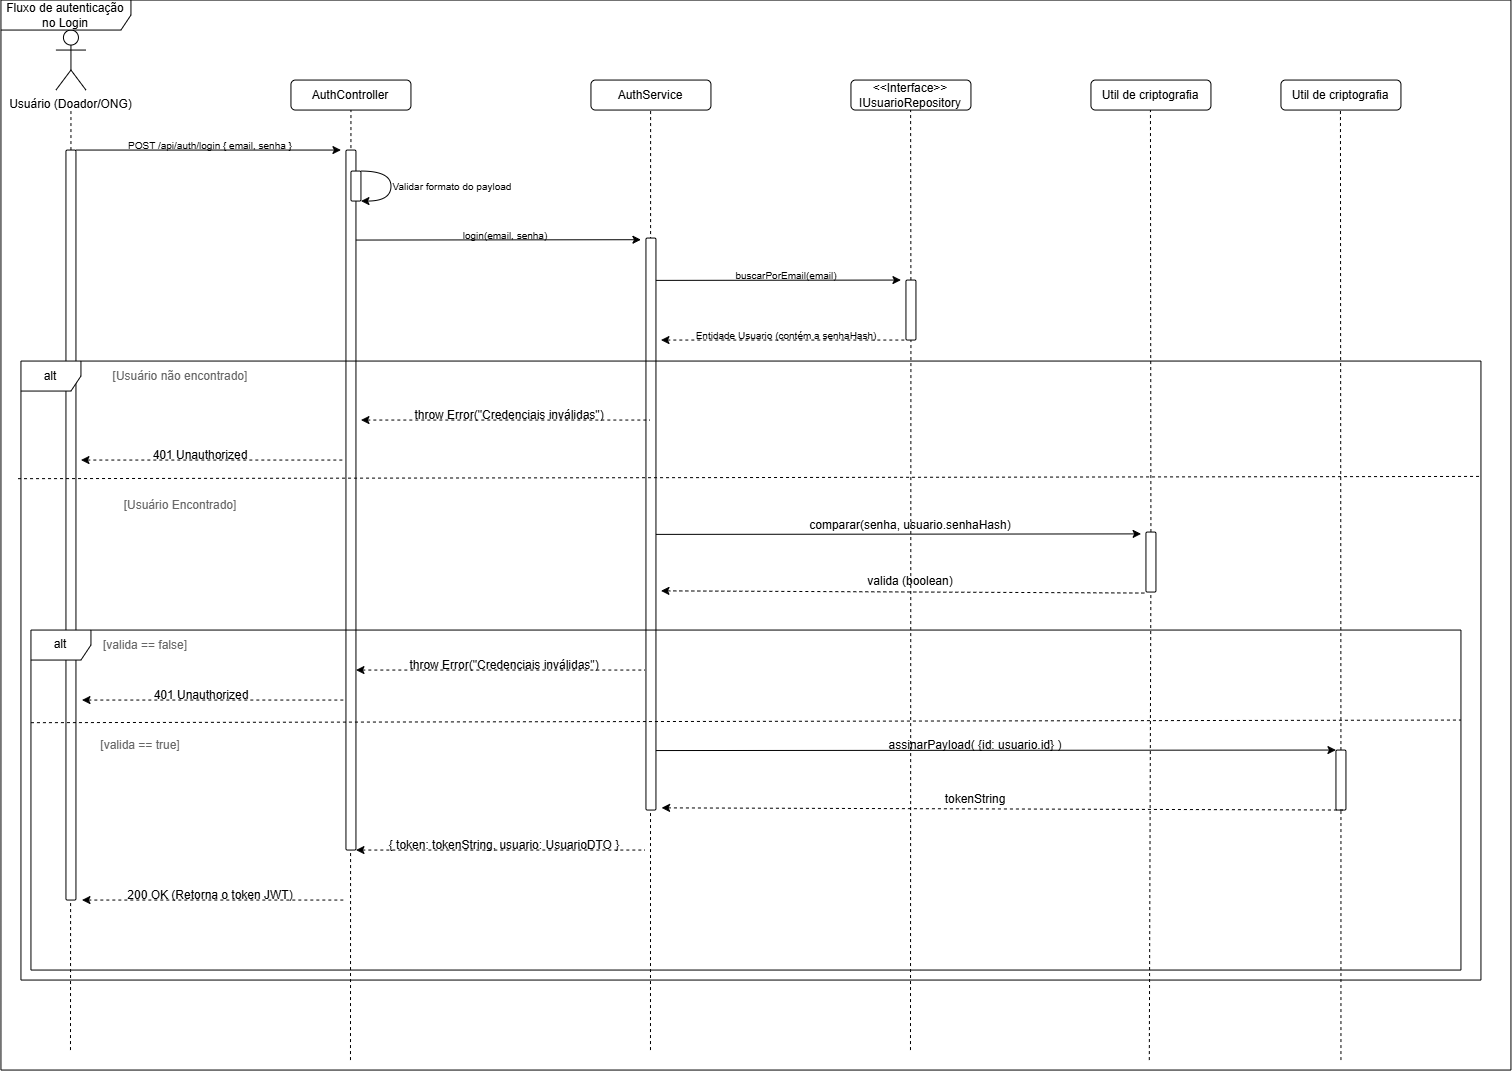

The diagram above was exported from draw.io. Its source (the exported page's mxGraphModel, read from the mxfile embedded in the PNG):
<mxGraphModel dx="975" dy="580" grid="1" gridSize="10" guides="1" tooltips="1" connect="1" arrows="1" fold="1" page="1" pageScale="1" pageWidth="827" pageHeight="1169" background="light-dark(#ffffff, #121212)" math="0" shadow="0">
  <root>
    <mxCell id="0" />
    <mxCell id="1" parent="0" />
    <mxCell id="d9dDypejsobzlQBuBHGn-1" parent="1" style="shape=umlActor;verticalLabelPosition=bottom;verticalAlign=top;html=1;" value="Usuário (Doador/ONG)" vertex="1">
      <mxGeometry height="60" width="30" x="65" y="60" as="geometry" />
    </mxCell>
    <mxCell id="d9dDypejsobzlQBuBHGn-2" edge="1" parent="1" source="d9dDypejsobzlQBuBHGn-5" style="endArrow=none;dashed=1;html=1;rounded=0;" value="">
      <mxGeometry height="50" relative="1" width="50" as="geometry">
        <mxPoint x="80" y="780" as="sourcePoint" />
        <mxPoint x="80" y="140" as="targetPoint" />
      </mxGeometry>
    </mxCell>
    <mxCell id="d9dDypejsobzlQBuBHGn-3" parent="1" style="rounded=1;whiteSpace=wrap;html=1;" value="AuthController" vertex="1">
      <mxGeometry height="30" width="120" x="300" y="110" as="geometry" />
    </mxCell>
    <mxCell id="d9dDypejsobzlQBuBHGn-4" edge="1" parent="1" style="endArrow=none;dashed=1;html=1;rounded=0;" value="">
      <mxGeometry height="50" relative="1" width="50" as="geometry">
        <mxPoint x="359.53" y="1090" as="sourcePoint" />
        <mxPoint x="360" y="140" as="targetPoint" />
      </mxGeometry>
    </mxCell>
    <mxCell id="d9dDypejsobzlQBuBHGn-6" edge="1" parent="1" style="endArrow=none;dashed=1;html=1;rounded=0;" target="d9dDypejsobzlQBuBHGn-5" value="">
      <mxGeometry height="50" relative="1" width="50" as="geometry">
        <mxPoint x="79.53" y="1080" as="sourcePoint" />
        <mxPoint x="80" y="140" as="targetPoint" />
      </mxGeometry>
    </mxCell>
    <mxCell id="d9dDypejsobzlQBuBHGn-5" parent="1" style="rounded=1;whiteSpace=wrap;html=1;" value="" vertex="1">
      <mxGeometry height="750" width="10" x="75" y="180" as="geometry" />
    </mxCell>
    <mxCell id="d9dDypejsobzlQBuBHGn-7" parent="1" style="rounded=1;whiteSpace=wrap;html=1;" value="" vertex="1">
      <mxGeometry height="700" width="10" x="355" y="180" as="geometry" />
    </mxCell>
    <mxCell id="d9dDypejsobzlQBuBHGn-8" edge="1" parent="1" source="d9dDypejsobzlQBuBHGn-5" style="endArrow=classic;html=1;rounded=0;exitX=1;exitY=0;exitDx=0;exitDy=0;" value="">
      <mxGeometry height="50" relative="1" width="50" as="geometry">
        <mxPoint x="340" y="310" as="sourcePoint" />
        <mxPoint x="350" y="180" as="targetPoint" />
      </mxGeometry>
    </mxCell>
    <mxCell id="d9dDypejsobzlQBuBHGn-9" parent="1" style="text;html=1;whiteSpace=wrap;strokeColor=none;fillColor=none;align=center;verticalAlign=middle;rounded=0;" value="&lt;font style=&quot;font-size: 10px;&quot;&gt;POST /api/auth/login { email, senha }&lt;/font&gt;" vertex="1">
      <mxGeometry height="30" width="190" x="125" y="160" as="geometry" />
    </mxCell>
    <mxCell id="d9dDypejsobzlQBuBHGn-10" parent="1" style="rounded=1;whiteSpace=wrap;html=1;" value="" vertex="1">
      <mxGeometry height="30" width="10" x="360" y="201" as="geometry" />
    </mxCell>
    <mxCell id="d9dDypejsobzlQBuBHGn-11" edge="1" parent="1" source="d9dDypejsobzlQBuBHGn-10" style="curved=1;endArrow=classic;html=1;rounded=0;exitX=1;exitY=0;exitDx=0;exitDy=0;entryX=1;entryY=1;entryDx=0;entryDy=0;edgeStyle=orthogonalEdgeStyle;innerLoopWaypoints=1;" target="d9dDypejsobzlQBuBHGn-10" value="">
      <mxGeometry height="50" relative="1" width="50" as="geometry">
        <Array as="points">
          <mxPoint x="400" y="201" />
          <mxPoint x="400" y="231" />
        </Array>
        <mxPoint x="380" y="260" as="sourcePoint" />
        <mxPoint x="430" y="210" as="targetPoint" />
      </mxGeometry>
    </mxCell>
    <mxCell id="d9dDypejsobzlQBuBHGn-12" parent="1" style="text;html=1;whiteSpace=wrap;strokeColor=none;fillColor=none;align=center;verticalAlign=middle;rounded=0;" value="&lt;font style=&quot;font-size: 10px;&quot;&gt;Validar formato do payload&lt;/font&gt;" vertex="1">
      <mxGeometry height="30" width="130" x="397" y="201" as="geometry" />
    </mxCell>
    <mxCell id="d9dDypejsobzlQBuBHGn-13" parent="1" style="rounded=1;whiteSpace=wrap;html=1;" value="AuthService" vertex="1">
      <mxGeometry height="30" width="120" x="600" y="110" as="geometry" />
    </mxCell>
    <mxCell id="d9dDypejsobzlQBuBHGn-14" edge="1" parent="1" style="endArrow=none;dashed=1;html=1;rounded=0;" value="">
      <mxGeometry height="50" relative="1" width="50" as="geometry">
        <mxPoint x="659.53" y="1080" as="sourcePoint" />
        <mxPoint x="659.66" y="140" as="targetPoint" />
      </mxGeometry>
    </mxCell>
    <mxCell id="d9dDypejsobzlQBuBHGn-15" parent="1" style="rounded=1;whiteSpace=wrap;html=1;" value="" vertex="1">
      <mxGeometry height="572" width="10" x="655" y="268" as="geometry" />
    </mxCell>
    <mxCell id="d9dDypejsobzlQBuBHGn-17" edge="1" parent="1" style="endArrow=classic;html=1;rounded=0;exitX=1;exitY=0;exitDx=0;exitDy=0;" value="">
      <mxGeometry height="50" relative="1" width="50" as="geometry">
        <mxPoint x="365" y="270" as="sourcePoint" />
        <mxPoint x="650" y="269.66" as="targetPoint" />
      </mxGeometry>
    </mxCell>
    <mxCell id="d9dDypejsobzlQBuBHGn-18" parent="1" style="text;html=1;whiteSpace=wrap;strokeColor=none;fillColor=none;align=center;verticalAlign=middle;rounded=0;" value="&lt;font style=&quot;font-size: 10px;&quot;&gt;login(email, senha)&lt;/font&gt;" vertex="1">
      <mxGeometry height="30" width="130" x="450" y="250" as="geometry" />
    </mxCell>
    <mxCell id="d9dDypejsobzlQBuBHGn-19" parent="1" style="rounded=1;whiteSpace=wrap;html=1;" value="&amp;lt;&amp;lt;Interface&amp;gt;&amp;gt;&lt;div&gt;IUsuarioRepository&lt;/div&gt;" vertex="1">
      <mxGeometry height="30" width="120" x="860" y="110" as="geometry" />
    </mxCell>
    <mxCell id="d9dDypejsobzlQBuBHGn-21" edge="1" parent="1" source="d9dDypejsobzlQBuBHGn-22" style="endArrow=none;dashed=1;html=1;rounded=0;" value="">
      <mxGeometry height="50" relative="1" width="50" as="geometry">
        <mxPoint x="919.6600000000001" y="780" as="sourcePoint" />
        <mxPoint x="919.6600000000001" y="140" as="targetPoint" />
      </mxGeometry>
    </mxCell>
    <mxCell id="d9dDypejsobzlQBuBHGn-23" edge="1" parent="1" style="endArrow=none;dashed=1;html=1;rounded=0;" target="d9dDypejsobzlQBuBHGn-22" value="">
      <mxGeometry height="50" relative="1" width="50" as="geometry">
        <mxPoint x="919.53" y="1080" as="sourcePoint" />
        <mxPoint x="919.6600000000001" y="140" as="targetPoint" />
      </mxGeometry>
    </mxCell>
    <mxCell id="d9dDypejsobzlQBuBHGn-22" parent="1" style="rounded=1;whiteSpace=wrap;html=1;" value="" vertex="1">
      <mxGeometry height="60" width="10" x="915" y="310" as="geometry" />
    </mxCell>
    <mxCell id="d9dDypejsobzlQBuBHGn-24" edge="1" parent="1" style="endArrow=classic;html=1;rounded=0;exitX=1;exitY=0;exitDx=0;exitDy=0;" value="">
      <mxGeometry height="50" relative="1" width="50" as="geometry">
        <mxPoint x="665" y="310.34" as="sourcePoint" />
        <mxPoint x="910" y="310" as="targetPoint" />
      </mxGeometry>
    </mxCell>
    <mxCell id="d9dDypejsobzlQBuBHGn-25" parent="1" style="text;html=1;whiteSpace=wrap;strokeColor=none;fillColor=none;align=center;verticalAlign=middle;rounded=0;" value="&lt;font style=&quot;font-size: 10px;&quot;&gt;buscarPorEmail(email)&lt;/font&gt;" vertex="1">
      <mxGeometry height="30" width="130" x="731" y="290" as="geometry" />
    </mxCell>
    <mxCell id="d9dDypejsobzlQBuBHGn-26" edge="1" parent="1" style="endArrow=none;dashed=1;html=1;rounded=0;entryX=0;entryY=1;entryDx=0;entryDy=0;startArrow=classic;startFill=1;" target="d9dDypejsobzlQBuBHGn-22" value="">
      <mxGeometry height="50" relative="1" width="50" as="geometry">
        <mxPoint x="670" y="370" as="sourcePoint" />
        <mxPoint x="760" y="410" as="targetPoint" />
      </mxGeometry>
    </mxCell>
    <mxCell id="d9dDypejsobzlQBuBHGn-27" parent="1" style="text;html=1;whiteSpace=wrap;strokeColor=none;fillColor=none;align=center;verticalAlign=middle;rounded=0;" value="&lt;span style=&quot;font-size: 10px;&quot;&gt;Entidade Usuario (contém a senhaHash)&lt;/span&gt;" vertex="1">
      <mxGeometry height="30" width="190" x="701" y="350" as="geometry" />
    </mxCell>
    <mxCell id="d9dDypejsobzlQBuBHGn-29" parent="1" style="shape=umlFrame;whiteSpace=wrap;html=1;pointerEvents=0;" value="alt" vertex="1">
      <mxGeometry height="619" width="1460" x="30" y="391" as="geometry" />
    </mxCell>
    <mxCell id="d9dDypejsobzlQBuBHGn-30" parent="1" style="text;html=1;whiteSpace=wrap;strokeColor=none;fillColor=none;align=center;verticalAlign=middle;rounded=0;" value="&lt;span style=&quot;color: rgb(102, 102, 102);&quot;&gt;[Usuário não encontrado]&lt;/span&gt;" vertex="1">
      <mxGeometry height="30" width="160" x="110" y="391" as="geometry" />
    </mxCell>
    <mxCell id="d9dDypejsobzlQBuBHGn-32" edge="1" parent="1" style="endArrow=none;dashed=1;html=1;rounded=0;entryX=0;entryY=1;entryDx=0;entryDy=0;startArrow=classic;startFill=1;" value="">
      <mxGeometry height="50" relative="1" width="50" as="geometry">
        <mxPoint x="370" y="450" as="sourcePoint" />
        <mxPoint x="659" y="450" as="targetPoint" />
      </mxGeometry>
    </mxCell>
    <mxCell id="d9dDypejsobzlQBuBHGn-34" parent="1" style="text;html=1;whiteSpace=wrap;strokeColor=none;fillColor=none;align=center;verticalAlign=middle;rounded=0;" value="throw Error(&quot;Credenciais inválidas&quot;)" vertex="1">
      <mxGeometry height="30" width="210" x="414" y="430" as="geometry" />
    </mxCell>
    <mxCell id="d9dDypejsobzlQBuBHGn-35" edge="1" parent="1" style="endArrow=none;dashed=1;html=1;rounded=0;entryX=0;entryY=1;entryDx=0;entryDy=0;startArrow=classic;startFill=1;" value="">
      <mxGeometry height="50" relative="1" width="50" as="geometry">
        <mxPoint x="90" y="490" as="sourcePoint" />
        <mxPoint x="354" y="490" as="targetPoint" />
      </mxGeometry>
    </mxCell>
    <mxCell id="d9dDypejsobzlQBuBHGn-36" parent="1" style="text;html=1;whiteSpace=wrap;strokeColor=none;fillColor=none;align=center;verticalAlign=middle;rounded=0;" value="401 Unauthorized" vertex="1">
      <mxGeometry height="30" width="210" x="105" y="470" as="geometry" />
    </mxCell>
    <mxCell id="d9dDypejsobzlQBuBHGn-37" edge="1" parent="1" source="d9dDypejsobzlQBuBHGn-29" style="endArrow=none;dashed=1;html=1;rounded=0;exitX=-0.002;exitY=0.19;exitDx=0;exitDy=0;exitPerimeter=0;entryX=0.999;entryY=0.293;entryDx=0;entryDy=0;entryPerimeter=0;" value="">
      <mxGeometry height="50" relative="1" width="50" as="geometry">
        <mxPoint x="51.43999999999983" y="509.462" as="sourcePoint" />
        <mxPoint x="1488.56" y="506.36699999999996" as="targetPoint" />
      </mxGeometry>
    </mxCell>
    <mxCell id="d9dDypejsobzlQBuBHGn-38" parent="1" style="text;html=1;whiteSpace=wrap;strokeColor=none;fillColor=none;align=center;verticalAlign=middle;rounded=0;" value="&lt;span style=&quot;color: rgb(102, 102, 102);&quot;&gt;[Usuário Encontrado]&lt;/span&gt;" vertex="1">
      <mxGeometry height="30" width="160" x="110" y="520" as="geometry" />
    </mxCell>
    <mxCell id="d9dDypejsobzlQBuBHGn-39" parent="1" style="rounded=1;whiteSpace=wrap;html=1;" value="Util de criptografia" vertex="1">
      <mxGeometry height="30" width="120" x="1100" y="110" as="geometry" />
    </mxCell>
    <mxCell id="d9dDypejsobzlQBuBHGn-43" edge="1" parent="1" source="d9dDypejsobzlQBuBHGn-44" style="endArrow=none;dashed=1;html=1;rounded=0;" value="">
      <mxGeometry height="50" relative="1" width="50" as="geometry">
        <mxPoint x="1159.5" y="780" as="sourcePoint" />
        <mxPoint x="1159.5" y="140" as="targetPoint" />
      </mxGeometry>
    </mxCell>
    <mxCell id="d9dDypejsobzlQBuBHGn-45" edge="1" parent="1" style="endArrow=none;dashed=1;html=1;rounded=0;" target="d9dDypejsobzlQBuBHGn-44" value="">
      <mxGeometry height="50" relative="1" width="50" as="geometry">
        <mxPoint x="1158.35" y="1090" as="sourcePoint" />
        <mxPoint x="1159.5" y="140" as="targetPoint" />
      </mxGeometry>
    </mxCell>
    <mxCell id="d9dDypejsobzlQBuBHGn-44" parent="1" style="rounded=1;whiteSpace=wrap;html=1;" value=" " vertex="1">
      <mxGeometry height="60" width="10" x="1155" y="562" as="geometry" />
    </mxCell>
    <mxCell id="d9dDypejsobzlQBuBHGn-46" edge="1" parent="1" style="endArrow=classic;html=1;rounded=0;exitX=1;exitY=0;exitDx=0;exitDy=0;entryX=0.764;entryY=0.361;entryDx=0;entryDy=0;entryPerimeter=0;" value="">
      <mxGeometry height="50" relative="1" width="50" as="geometry">
        <mxPoint x="665" y="564.3399999999999" as="sourcePoint" />
        <mxPoint x="1150.1599999999999" y="563.8399999999999" as="targetPoint" />
      </mxGeometry>
    </mxCell>
    <mxCell id="d9dDypejsobzlQBuBHGn-47" parent="1" style="text;html=1;whiteSpace=wrap;strokeColor=none;fillColor=none;align=center;verticalAlign=middle;rounded=0;" value="comparar(senha, usuario.senhaHash)" vertex="1">
      <mxGeometry height="30" width="210" x="815" y="540" as="geometry" />
    </mxCell>
    <mxCell id="d9dDypejsobzlQBuBHGn-49" edge="1" parent="1" style="endArrow=none;dashed=1;html=1;rounded=0;entryX=0;entryY=1;entryDx=0;entryDy=0;startArrow=classic;startFill=1;" value="">
      <mxGeometry height="50" relative="1" width="50" as="geometry">
        <mxPoint x="670" y="620.8" as="sourcePoint" />
        <mxPoint x="1155" y="623" as="targetPoint" />
      </mxGeometry>
    </mxCell>
    <mxCell id="d9dDypejsobzlQBuBHGn-50" parent="1" style="text;html=1;whiteSpace=wrap;strokeColor=none;fillColor=none;align=center;verticalAlign=middle;rounded=0;" value="valida (boolean)" vertex="1">
      <mxGeometry height="30" width="210" x="815" y="596" as="geometry" />
    </mxCell>
    <mxCell id="d9dDypejsobzlQBuBHGn-52" parent="1" style="shape=umlFrame;whiteSpace=wrap;html=1;pointerEvents=0;" value="alt" vertex="1">
      <mxGeometry height="340" width="1430" x="40" y="660" as="geometry" />
    </mxCell>
    <mxCell id="d9dDypejsobzlQBuBHGn-54" parent="1" style="text;html=1;whiteSpace=wrap;strokeColor=none;fillColor=none;align=center;verticalAlign=middle;rounded=0;" value="&lt;span style=&quot;color: rgb(102, 102, 102);&quot;&gt;[valida == false]&lt;/span&gt;" vertex="1">
      <mxGeometry height="30" width="160" x="75" y="660" as="geometry" />
    </mxCell>
    <mxCell id="d9dDypejsobzlQBuBHGn-55" edge="1" parent="1" style="endArrow=none;dashed=1;html=1;rounded=0;entryX=0;entryY=1;entryDx=0;entryDy=0;startArrow=classic;startFill=1;" value="">
      <mxGeometry height="50" relative="1" width="50" as="geometry">
        <mxPoint x="365" y="700" as="sourcePoint" />
        <mxPoint x="654" y="700" as="targetPoint" />
      </mxGeometry>
    </mxCell>
    <mxCell id="d9dDypejsobzlQBuBHGn-56" parent="1" style="text;html=1;whiteSpace=wrap;strokeColor=none;fillColor=none;align=center;verticalAlign=middle;rounded=0;" value="throw Error(&quot;Credenciais inválidas&quot;)" vertex="1">
      <mxGeometry height="30" width="210" x="409" y="680" as="geometry" />
    </mxCell>
    <mxCell id="d9dDypejsobzlQBuBHGn-57" edge="1" parent="1" style="endArrow=none;dashed=1;html=1;rounded=0;entryX=0;entryY=1;entryDx=0;entryDy=0;startArrow=classic;startFill=1;" value="">
      <mxGeometry height="50" relative="1" width="50" as="geometry">
        <mxPoint x="91" y="730" as="sourcePoint" />
        <mxPoint x="355" y="730" as="targetPoint" />
      </mxGeometry>
    </mxCell>
    <mxCell id="d9dDypejsobzlQBuBHGn-58" parent="1" style="text;html=1;whiteSpace=wrap;strokeColor=none;fillColor=none;align=center;verticalAlign=middle;rounded=0;" value="401 Unauthorized" vertex="1">
      <mxGeometry height="30" width="210" x="106" y="710" as="geometry" />
    </mxCell>
    <mxCell id="d9dDypejsobzlQBuBHGn-59" edge="1" parent="1" style="endArrow=none;dashed=1;html=1;rounded=0;" value=" ">
      <mxGeometry height="50" relative="1" width="50" as="geometry">
        <mxPoint x="40" y="752.63" as="sourcePoint" />
        <mxPoint x="1470" y="750" as="targetPoint" />
      </mxGeometry>
    </mxCell>
    <mxCell id="d9dDypejsobzlQBuBHGn-60" parent="1" style="text;html=1;whiteSpace=wrap;strokeColor=none;fillColor=none;align=center;verticalAlign=middle;rounded=0;" value="&lt;span style=&quot;color: rgb(102, 102, 102);&quot;&gt;[valida == true]&lt;/span&gt;" vertex="1">
      <mxGeometry height="30" width="160" x="70" y="760" as="geometry" />
    </mxCell>
    <mxCell id="d9dDypejsobzlQBuBHGn-61" parent="1" style="rounded=1;whiteSpace=wrap;html=1;" value="Util de criptografia" vertex="1">
      <mxGeometry height="30" width="120" x="1290" y="110" as="geometry" />
    </mxCell>
    <mxCell id="d9dDypejsobzlQBuBHGn-62" edge="1" parent="1" source="d9dDypejsobzlQBuBHGn-63" style="endArrow=none;dashed=1;html=1;rounded=0;" value="">
      <mxGeometry height="50" relative="1" width="50" as="geometry">
        <mxPoint x="1350" y="1090" as="sourcePoint" />
        <mxPoint x="1349.5" y="140" as="targetPoint" />
      </mxGeometry>
    </mxCell>
    <mxCell id="d9dDypejsobzlQBuBHGn-64" edge="1" parent="1" style="endArrow=none;dashed=1;html=1;rounded=0;" target="d9dDypejsobzlQBuBHGn-63" value="">
      <mxGeometry height="50" relative="1" width="50" as="geometry">
        <mxPoint x="1350" y="1090" as="sourcePoint" />
        <mxPoint x="1349.5" y="140" as="targetPoint" />
      </mxGeometry>
    </mxCell>
    <mxCell id="d9dDypejsobzlQBuBHGn-63" parent="1" style="rounded=1;whiteSpace=wrap;html=1;" value=" " vertex="1">
      <mxGeometry height="60" width="10" x="1345" y="780" as="geometry" />
    </mxCell>
    <mxCell id="d9dDypejsobzlQBuBHGn-65" edge="1" parent="1" style="endArrow=classic;html=1;rounded=0;exitX=1;exitY=0;exitDx=0;exitDy=0;entryX=0;entryY=0;entryDx=0;entryDy=0;" target="d9dDypejsobzlQBuBHGn-63" value="">
      <mxGeometry height="50" relative="1" width="50" as="geometry">
        <mxPoint x="665" y="780.5" as="sourcePoint" />
        <mxPoint x="1150.1599999999999" y="780" as="targetPoint" />
      </mxGeometry>
    </mxCell>
    <mxCell id="d9dDypejsobzlQBuBHGn-66" parent="1" style="text;html=1;whiteSpace=wrap;strokeColor=none;fillColor=none;align=center;verticalAlign=middle;rounded=0;" value="assinarPayload( {id: usuario.id} )" vertex="1">
      <mxGeometry height="30" width="210" x="880" y="760" as="geometry" />
    </mxCell>
    <mxCell id="d9dDypejsobzlQBuBHGn-67" edge="1" parent="1" source="d9dDypejsobzlQBuBHGn-52" style="endArrow=none;dashed=1;html=1;rounded=0;entryX=0;entryY=1;entryDx=0;entryDy=0;startArrow=classic;startFill=1;exitX=0.441;exitY=0.523;exitDx=0;exitDy=0;exitPerimeter=0;" value="">
      <mxGeometry height="50" relative="1" width="50" as="geometry">
        <mxPoint x="870" y="837.8" as="sourcePoint" />
        <mxPoint x="1355" y="840" as="targetPoint" />
      </mxGeometry>
    </mxCell>
    <mxCell id="d9dDypejsobzlQBuBHGn-68" parent="1" style="text;html=1;whiteSpace=wrap;strokeColor=none;fillColor=none;align=center;verticalAlign=middle;rounded=0;" value="tokenString" vertex="1">
      <mxGeometry height="30" width="210" x="880" y="814" as="geometry" />
    </mxCell>
    <mxCell id="d9dDypejsobzlQBuBHGn-70" edge="1" parent="1" style="endArrow=none;dashed=1;html=1;rounded=0;entryX=0;entryY=1;entryDx=0;entryDy=0;startArrow=classic;startFill=1;" value="">
      <mxGeometry height="50" relative="1" width="50" as="geometry">
        <mxPoint x="365" y="880" as="sourcePoint" />
        <mxPoint x="654" y="880" as="targetPoint" />
      </mxGeometry>
    </mxCell>
    <mxCell id="d9dDypejsobzlQBuBHGn-71" parent="1" style="text;html=1;whiteSpace=wrap;strokeColor=none;fillColor=none;align=center;verticalAlign=middle;rounded=0;" value="{ token: tokenString, usuario: UsuarioDTO }" vertex="1">
      <mxGeometry height="10" width="240" x="394" y="870" as="geometry" />
    </mxCell>
    <mxCell id="d9dDypejsobzlQBuBHGn-73" edge="1" parent="1" style="endArrow=none;dashed=1;html=1;rounded=0;entryX=0;entryY=1;entryDx=0;entryDy=0;startArrow=classic;startFill=1;" value="">
      <mxGeometry height="50" relative="1" width="50" as="geometry">
        <mxPoint x="91" y="930" as="sourcePoint" />
        <mxPoint x="355" y="930" as="targetPoint" />
      </mxGeometry>
    </mxCell>
    <mxCell id="d9dDypejsobzlQBuBHGn-74" parent="1" style="text;html=1;whiteSpace=wrap;strokeColor=none;fillColor=none;align=center;verticalAlign=middle;rounded=0;" value="200 OK (Retorna o token JWT)" vertex="1">
      <mxGeometry height="10" width="240" x="100" y="920" as="geometry" />
    </mxCell>
    <mxCell id="d9dDypejsobzlQBuBHGn-75" parent="1" style="shape=umlFrame;whiteSpace=wrap;html=1;pointerEvents=0;width=130;height=30;" value="Fluxo de autenticação no Login" vertex="1">
      <mxGeometry height="1070" width="1510" x="10" y="30" as="geometry" />
    </mxCell>
  </root>
</mxGraphModel>